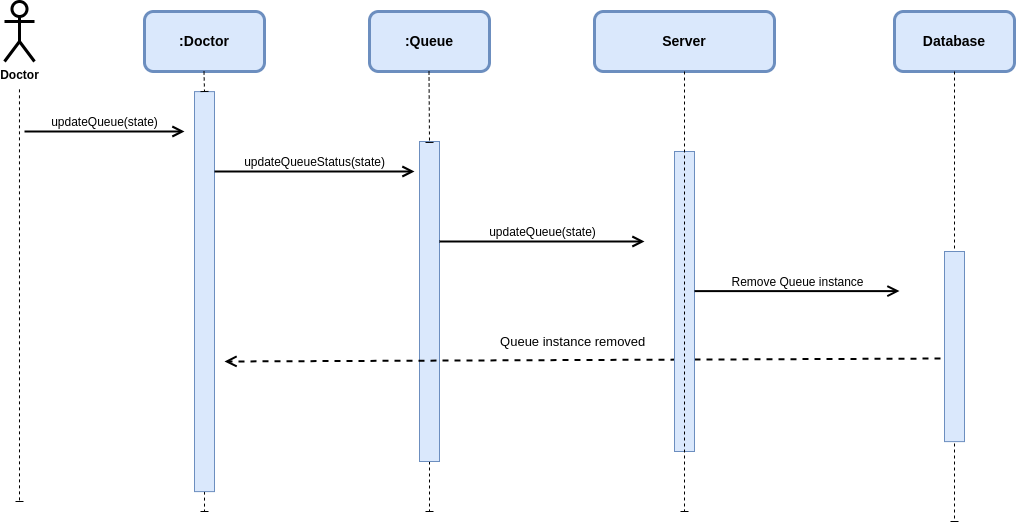

The diagram above was exported from draw.io. Its source (the exported page's mxGraphModel, read from the mxfile embedded in the PNG):
<mxGraphModel dx="1472" dy="962" grid="1" gridSize="10" guides="1" tooltips="1" connect="1" arrows="1" fold="1" page="1" pageScale="1" pageWidth="850" pageHeight="1100" background="#ffffff" math="0" shadow="0">
  <root>
    <mxCell id="0" />
    <mxCell id="1" parent="0" />
    <mxCell id="2" value="&lt;b&gt;Doctor&lt;/b&gt;" style="shape=umlActor;verticalLabelPosition=bottom;verticalAlign=top;html=1;outlineConnect=0;strokeWidth=3;rounded=1;" parent="1" vertex="1">
      <mxGeometry x="50" y="30" width="30" height="60" as="geometry" />
    </mxCell>
    <mxCell id="3" value="" style="edgeStyle=none;html=1;dashed=1;strokeWidth=1;endArrow=baseDash;endFill=0;" parent="1" edge="1">
      <mxGeometry relative="1" as="geometry">
        <mxPoint x="64.97000000000003" y="117.85000000000002" as="sourcePoint" />
        <mxPoint x="65" y="530" as="targetPoint" />
      </mxGeometry>
    </mxCell>
    <mxCell id="4" value="&lt;span style=&quot;font-size: 14px;&quot;&gt;&lt;b&gt;:Doctor&lt;/b&gt;&lt;/span&gt;" style="rounded=1;whiteSpace=wrap;html=1;strokeWidth=3;fillColor=#dae8fc;strokeColor=#6c8ebf;" parent="1" vertex="1">
      <mxGeometry x="190" y="40" width="120" height="60" as="geometry" />
    </mxCell>
    <mxCell id="5" value="" style="edgeStyle=none;html=1;dashed=1;strokeWidth=1;endArrow=baseDash;endFill=0;startArrow=none;" parent="1" source="6" edge="1">
      <mxGeometry relative="1" as="geometry">
        <mxPoint x="249.5" y="100.11000000000001" as="sourcePoint" />
        <mxPoint x="250" y="540" as="targetPoint" />
      </mxGeometry>
    </mxCell>
    <mxCell id="6" value="" style="html=1;points=[];perimeter=orthogonalPerimeter;fontSize=12;fillColor=#dae8fc;strokeColor=#6c8ebf;" parent="1" vertex="1">
      <mxGeometry x="240" y="120.11000000000001" width="20" height="400" as="geometry" />
    </mxCell>
    <mxCell id="7" value="" style="edgeStyle=none;html=1;dashed=1;strokeWidth=1;endArrow=baseDash;endFill=0;startArrow=none;" parent="1" edge="1">
      <mxGeometry relative="1" as="geometry">
        <mxPoint x="249.5" y="100.00000000000011" as="sourcePoint" />
        <mxPoint x="250" y="120" as="targetPoint" />
      </mxGeometry>
    </mxCell>
    <mxCell id="8" value="&lt;font style=&quot;font-size: 12px;&quot;&gt;updateQueue(state)&lt;/font&gt;" style="endArrow=open;startArrow=none;endFill=0;startFill=0;endSize=8;html=1;verticalAlign=bottom;labelBackgroundColor=none;strokeWidth=2;" parent="1" edge="1">
      <mxGeometry width="160" relative="1" as="geometry">
        <mxPoint x="70" y="160" as="sourcePoint" />
        <mxPoint x="230" y="160" as="targetPoint" />
      </mxGeometry>
    </mxCell>
    <mxCell id="9" value="&lt;span style=&quot;font-size: 14px;&quot;&gt;&lt;b&gt;:Queue&lt;/b&gt;&lt;/span&gt;" style="rounded=1;whiteSpace=wrap;html=1;strokeWidth=3;fillColor=#dae8fc;strokeColor=#6c8ebf;" parent="1" vertex="1">
      <mxGeometry x="415" y="40" width="120" height="60" as="geometry" />
    </mxCell>
    <mxCell id="10" value="" style="edgeStyle=none;html=1;dashed=1;strokeWidth=1;endArrow=baseDash;endFill=0;startArrow=none;" parent="1" source="11" edge="1">
      <mxGeometry relative="1" as="geometry">
        <mxPoint x="474.5" y="100.11000000000001" as="sourcePoint" />
        <mxPoint x="475" y="540" as="targetPoint" />
      </mxGeometry>
    </mxCell>
    <mxCell id="11" value="" style="html=1;points=[];perimeter=orthogonalPerimeter;fontSize=12;fillColor=#dae8fc;strokeColor=#6c8ebf;" parent="1" vertex="1">
      <mxGeometry x="465" y="170" width="20" height="320" as="geometry" />
    </mxCell>
    <mxCell id="12" value="" style="edgeStyle=none;html=1;dashed=1;strokeWidth=1;endArrow=baseDash;endFill=0;startArrow=none;entryX=0.5;entryY=0.003;entryDx=0;entryDy=0;entryPerimeter=0;" parent="1" target="11" edge="1">
      <mxGeometry relative="1" as="geometry">
        <mxPoint x="474.5" y="100.00000000000011" as="sourcePoint" />
        <mxPoint x="475" y="120" as="targetPoint" />
      </mxGeometry>
    </mxCell>
    <mxCell id="13" value="&lt;font style=&quot;font-size: 12px;&quot;&gt;updateQueueStatus(state)&lt;/font&gt;" style="endArrow=open;startArrow=none;endFill=0;startFill=0;endSize=8;html=1;verticalAlign=bottom;labelBackgroundColor=none;strokeWidth=2;" parent="1" edge="1">
      <mxGeometry width="160" relative="1" as="geometry">
        <mxPoint x="260" y="200" as="sourcePoint" />
        <mxPoint x="460" y="200" as="targetPoint" />
      </mxGeometry>
    </mxCell>
    <mxCell id="14" value="&lt;span style=&quot;font-size: 14px;&quot;&gt;&lt;b&gt;Database&lt;/b&gt;&lt;/span&gt;" style="rounded=1;whiteSpace=wrap;html=1;strokeWidth=3;fillColor=#dae8fc;strokeColor=#6c8ebf;" parent="1" vertex="1">
      <mxGeometry x="940" y="40" width="120" height="60" as="geometry" />
    </mxCell>
    <mxCell id="15" value="" style="edgeStyle=none;html=1;dashed=1;strokeWidth=1;endArrow=baseDash;endFill=0;startArrow=none;exitX=0.5;exitY=1;exitDx=0;exitDy=0;" parent="1" source="14" edge="1">
      <mxGeometry relative="1" as="geometry">
        <mxPoint x="717.25" y="110.00000000000011" as="sourcePoint" />
        <mxPoint x="1000" y="550" as="targetPoint" />
      </mxGeometry>
    </mxCell>
    <mxCell id="16" value="" style="html=1;points=[];perimeter=orthogonalPerimeter;fontSize=12;fillColor=#dae8fc;strokeColor=#6c8ebf;" parent="1" vertex="1">
      <mxGeometry x="990" y="280" width="20" height="190.11" as="geometry" />
    </mxCell>
    <mxCell id="17" value="&lt;font style=&quot;font-size: 12px;&quot;&gt;updateQueue(state)&lt;/font&gt;" style="endArrow=open;startArrow=none;endFill=0;startFill=0;endSize=8;html=1;verticalAlign=bottom;labelBackgroundColor=none;strokeWidth=2;" parent="1" edge="1">
      <mxGeometry width="160" relative="1" as="geometry">
        <mxPoint x="485" y="270" as="sourcePoint" />
        <mxPoint x="690" y="270" as="targetPoint" />
      </mxGeometry>
    </mxCell>
    <mxCell id="18" value="Queue instance removed&amp;nbsp;" style="endArrow=open;startArrow=none;endFill=0;startFill=0;endSize=8;html=1;verticalAlign=bottom;dashed=1;labelBackgroundColor=none;strokeWidth=2;fontSize=13;exitX=-0.2;exitY=0.563;exitDx=0;exitDy=0;exitPerimeter=0;" parent="1" source="16" edge="1">
      <mxGeometry x="0.0226" y="-8" width="160" relative="1" as="geometry">
        <mxPoint x="710" y="380" as="sourcePoint" />
        <mxPoint x="270" y="390" as="targetPoint" />
        <mxPoint as="offset" />
      </mxGeometry>
    </mxCell>
    <mxCell id="35" value="" style="html=1;points=[];perimeter=orthogonalPerimeter;fontSize=12;fillColor=#dae8fc;strokeColor=#6c8ebf;" parent="1" vertex="1">
      <mxGeometry x="720" y="180" width="20" height="300" as="geometry" />
    </mxCell>
    <mxCell id="36" value="&lt;span style=&quot;font-size: 14px;&quot;&gt;&lt;b&gt;Server&lt;/b&gt;&lt;/span&gt;" style="rounded=1;whiteSpace=wrap;html=1;strokeWidth=3;fillColor=#dae8fc;strokeColor=#6c8ebf;" parent="1" vertex="1">
      <mxGeometry x="640" y="40" width="180" height="60" as="geometry" />
    </mxCell>
    <mxCell id="37" value="" style="edgeStyle=none;html=1;dashed=1;strokeWidth=1;endArrow=baseDash;endFill=0;startArrow=none;exitX=0.5;exitY=1;exitDx=0;exitDy=0;" parent="1" source="36" edge="1">
      <mxGeometry relative="1" as="geometry">
        <mxPoint x="560" y="140" as="sourcePoint" />
        <mxPoint x="730" y="540" as="targetPoint" />
      </mxGeometry>
    </mxCell>
    <mxCell id="38" value="&lt;font style=&quot;font-size: 12px;&quot;&gt;Remove Queue instance&lt;/font&gt;" style="endArrow=open;startArrow=none;endFill=0;startFill=0;endSize=8;html=1;verticalAlign=bottom;labelBackgroundColor=none;strokeWidth=2;" parent="1" edge="1">
      <mxGeometry width="160" relative="1" as="geometry">
        <mxPoint x="740" y="319.61" as="sourcePoint" />
        <mxPoint x="945" y="319.61" as="targetPoint" />
      </mxGeometry>
    </mxCell>
  </root>
</mxGraphModel>